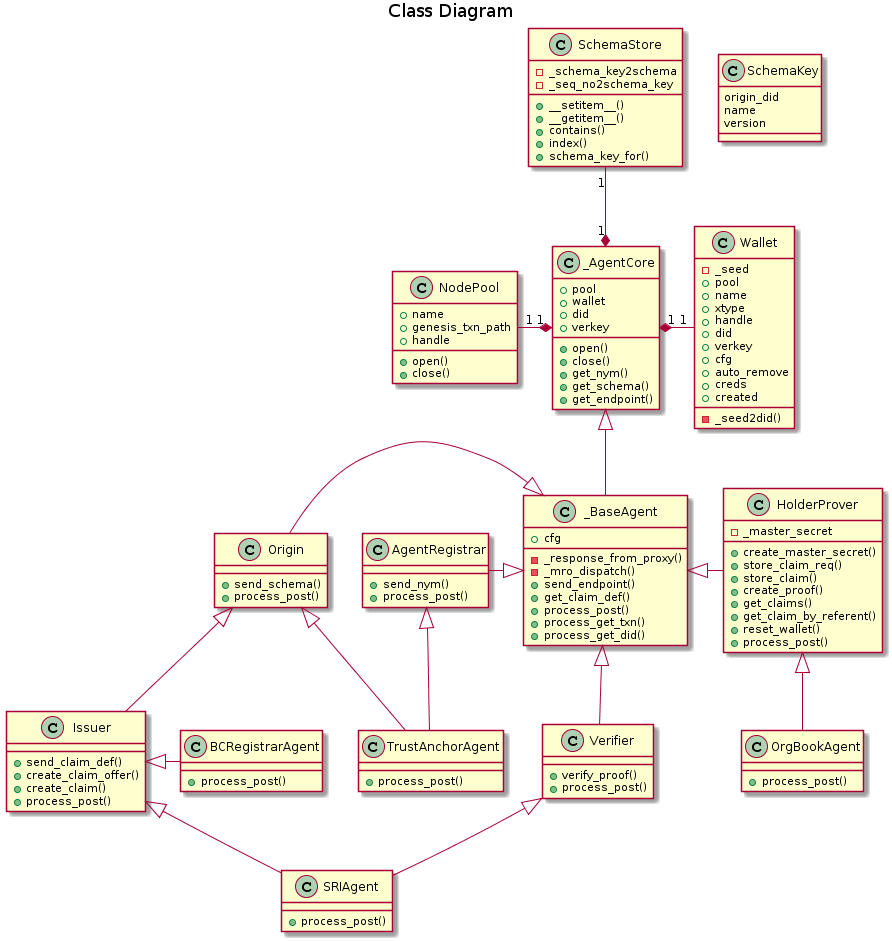

The diagram above was rendered by PlantUML. Its source (embedded in the PNG):
@startuml

title Class Diagram

class SchemaKey {
    origin_did
    name
    version
}

class SchemaStore {
    -_schema_key2schema
    -_seq_no2schema_key
    +__setitem__()
    +__getitem__()
    +contains()
    +index()
    +schema_key_for()
}

class Wallet {
    -_seed
    +pool
    +name
    +xtype
    +handle
    +did
    +verkey
    +cfg
    +auto_remove
    +creds
    +created
    -_seed2did()
}

class NodePool {
    +name
    +genesis_txn_path
    +handle
    +open()
    +close()
}

class _AgentCore {
    +pool
    +wallet
    +did
    +verkey
    +open()
    +close()
    +get_nym()
    +get_schema()
    +get_endpoint()
}

class _BaseAgent {
    +cfg
    -_response_from_proxy()
    -_mro_dispatch()
    +send_endpoint()
    +get_claim_def()
    +process_post()
    +process_get_txn()
    +process_get_did()
}

class AgentRegistrar {
    +send_nym()
    +process_post()
}

class Origin {
    +send_schema()
    +process_post()
}

class Issuer {
    +send_claim_def()
    +create_claim_offer()
    +create_claim()
    +process_post()
}

class HolderProver {
    -_master_secret
    +create_master_secret()
    +store_claim_req()
    +store_claim()
    +create_proof()
    +get_claims()
    +get_claim_by_referent()
    +reset_wallet()
    +process_post()
}

class Verifier {
    +verify_proof()
    +process_post()
}

class TrustAnchorAgent {
    +process_post()
}

class SRIAgent {
    +process_post()
}

class BCRegistrarAgent {
    +process_post()
}

class OrgBookAgent {
    +process_post()
}

_AgentCore "1" *-up- "1" SchemaStore
_AgentCore "1" *-left- "1" NodePool
_AgentCore "1" *-right- "1" Wallet

_AgentCore <|-down- _BaseAgent
_BaseAgent <|-left- AgentRegistrar
_BaseAgent <|-left- Origin
_BaseAgent <|-right- HolderProver
_BaseAgent <|-right- Verifier

AgentRegistrar <|-down- TrustAnchorAgent
Origin <|-down- TrustAnchorAgent
Origin <|-down- Issuer

Issuer <|-down- SRIAgent
Verifier <|-down- SRIAgent

Issuer <|- BCRegistrarAgent

HolderProver <|-down- OrgBookAgent
@enduml